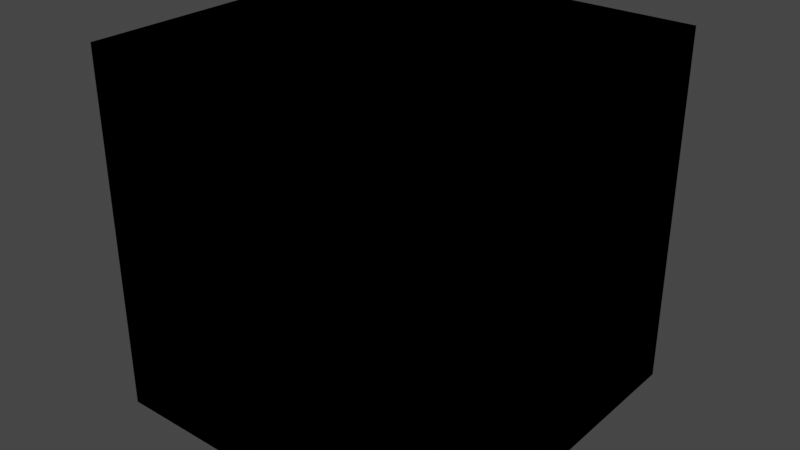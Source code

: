 # Source: NumberHolder.blend  (saved by Blender 4.3.32; exported with 4.5.12 LTS)
import bpy
from mathutils import Matrix  # noqa: F401  (used for matrix-valued properties, if any)

bpy.ops.wm.read_factory_settings(use_empty=True)
scene = bpy.context.scene
scene.name = 'Scene'

# ---- collections
col_idv_lvoxx_ls_cherry_utils_seperator = bpy.data.collections.new('idv.lvoxx.ls.cherry.utils.seperator'); scene.collection.children.link(col_idv_lvoxx_ls_cherry_utils_seperator)

# ---- materials (node trees are filled in below, after node groups)
mat_seperator_numberholder = bpy.data.materials.new('Seperator.NumberHolder')
mat_seperator_numberholder.alpha_threshold = 0.0
mat_seperator_numberholder.use_transparent_shadow = False
mat_seperator_numberholder.roughness = 0.5
mat_seperator_numberholder.line_color = (0.0, 0.0, 0.0, 1.0)

# ---- node groups
ng_number_compress = bpy.data.node_groups.new('Number Compress', 'ShaderNodeTree')
_s = ng_number_compress.interface.new_socket(name='Compressed', in_out='OUTPUT', socket_type='NodeSocketFloat')
_s = ng_number_compress.interface.new_socket(name='MAX 2 SEQUENCES', in_out='INPUT', socket_type='NodeSocketShader')
_s = ng_number_compress.interface.new_socket(name='Sequence 1', in_out='INPUT', socket_type='NodeSocketFloat')
_s.default_value = 0.5
_s.min_value = -1e+04
_s.max_value = 1e+04
_s.hide_value = True
_s = ng_number_compress.interface.new_socket(name='Sequence 2', in_out='INPUT', socket_type='NodeSocketFloat')
_s.default_value = 1000.0
_s.min_value = -1e+04
_s.max_value = 1e+04
_s.hide_value = True
_N = ng_number_compress.nodes; _L = ng_number_compress.links
n0 = _N.new('NodeFrame'); n0.name = 'Frame.003'; n0.location = (266, -70)
n0.label = 'IDDD,IDDD'
n0.width = 200
n1 = _N.new('NodeFrame'); n1.name = 'Frame.001'; n1.location = (2, 110)
n1.label = 'IDDD,0000'
n1.width = 200
n2 = _N.new('ShaderNodeMath'); n2.name = 'Math.004'; n2.location = (30, -40)
n3 = _N.new('ShaderNodeMath'); n3.name = 'Math.002'; n3.location = (30, -40)
n3.operation = 'MULTIPLY'
n3.inputs[1].default_value = 1e+04
n4 = _N.new('NodeGroupOutput'); n4.name = 'Group Output'; n4.location = (584, 35)
n5 = _N.new('NodeGroupInput'); n5.name = 'Group Input'; n5.location = (-408, -4)
n2.parent = n0
n3.parent = n1
_L.new(n3.outputs[0], n2.inputs[0])
_L.new(n2.outputs[0], n4.inputs[0])
_L.new(n5.outputs[1], n3.inputs[0])
_L.new(n5.outputs[2], n2.inputs[1])
n4.is_active_output = True
ng_number_to_sequence = bpy.data.node_groups.new('Number To Sequence', 'ShaderNodeTree')
_s = ng_number_to_sequence.interface.new_socket(name='Sequence', in_out='OUTPUT', socket_type='NodeSocketFloat')
_s = ng_number_to_sequence.interface.new_socket(name='Number', in_out='INPUT', socket_type='NodeSocketFloat')
_s.default_value = 0.5
_s.min_value = -1e+04
_s.max_value = 1e+04
_s.hide_value = True
_N = ng_number_to_sequence.nodes; _L = ng_number_to_sequence.links
n0 = _N.new('NodeGroupInput'); n0.name = 'Group Input'; n0.location = (-271, -78)
n1 = _N.new('ShaderNodeMath'); n1.name = 'Math.001'; n1.location = (0, 0)
n1.operation = 'MULTIPLY'
n1.inputs[1].default_value = 1000.0
n2 = _N.new('NodeGroupOutput'); n2.name = 'Group Output'; n2.location = (190, 0)
_L.new(n0.outputs[0], n1.inputs[0])
_L.new(n1.outputs[0], n2.inputs[0])
n2.is_active_output = True
ng_extra_number_extract = bpy.data.node_groups.new('Extra Number Extract', 'ShaderNodeTree')
_s = ng_extra_number_extract.interface.new_socket(name='A', in_out='OUTPUT', socket_type='NodeSocketFloat')
_s = ng_extra_number_extract.interface.new_socket(name='B', in_out='OUTPUT', socket_type='NodeSocketFloat')
_s = ng_extra_number_extract.interface.new_socket(name='C', in_out='OUTPUT', socket_type='NodeSocketFloat')
_s = ng_extra_number_extract.interface.new_socket(name='Vectorization', in_out='INPUT', socket_type='NodeSocketVector')
_s.min_value = -1e+04
_s.max_value = 1e+04
_N = ng_extra_number_extract.nodes; _L = ng_extra_number_extract.links
n0 = _N.new('NodeGroupOutput'); n0.name = 'Group Output'; n0.location = (190, 0)
n1 = _N.new('ShaderNodeSeparateXYZ'); n1.name = 'Separate XYZ'; n1.location = (0, 0)
n2 = _N.new('NodeGroupInput'); n2.name = 'Group Input'; n2.location = (-227, -24)
_L.new(n2.outputs[0], n1.inputs[0])
_L.new(n1.outputs[0], n0.inputs[0])
_L.new(n1.outputs[1], n0.inputs[1])
_L.new(n1.outputs[2], n0.inputs[2])
n0.is_active_output = True
ng_extra_number_compress = bpy.data.node_groups.new('Extra Number Compress', 'ShaderNodeTree')
_s = ng_extra_number_compress.interface.new_socket(name='Vectorization', in_out='OUTPUT', socket_type='NodeSocketVector')
_s = ng_extra_number_compress.interface.new_socket(name='A', in_out='INPUT', socket_type='NodeSocketFloat')
_s.min_value = -1e+04
_s.max_value = 1e+04
_s = ng_extra_number_compress.interface.new_socket(name='B', in_out='INPUT', socket_type='NodeSocketFloat')
_s.min_value = -1e+04
_s.max_value = 1e+04
_s = ng_extra_number_compress.interface.new_socket(name='C', in_out='INPUT', socket_type='NodeSocketFloat')
_s.min_value = -1e+04
_s.max_value = 1e+04
_N = ng_extra_number_compress.nodes; _L = ng_extra_number_compress.links
n0 = _N.new('ShaderNodeCombineXYZ'); n0.name = 'Combine XYZ'; n0.location = (0, 0)
n1 = _N.new('NodeGroupInput'); n1.name = 'Group Input'; n1.location = (-295, -15)
n2 = _N.new('NodeGroupOutput'); n2.name = 'Group Output'; n2.location = (190, 0)
_L.new(n1.outputs[0], n0.inputs[0])
_L.new(n1.outputs[1], n0.inputs[1])
_L.new(n1.outputs[2], n0.inputs[2])
_L.new(n0.outputs[0], n2.inputs[0])
n2.is_active_output = True
ng_number_extract = bpy.data.node_groups.new('Number Extract', 'ShaderNodeTree')
_s = ng_number_extract.interface.new_socket(name='Compressed', in_out='OUTPUT', socket_type='NodeSocketFloat')
_s = ng_number_extract.interface.new_socket(name='Extracted', in_out='OUTPUT', socket_type='NodeSocketFloat')
_s = ng_number_extract.interface.new_socket(name='Compressed', in_out='INPUT', socket_type='NodeSocketFloat')
_s.default_value = 0.5
_s.min_value = -1e+04
_s.max_value = 1e+04
_s.hide_value = True
_N = ng_number_extract.nodes; _L = ng_number_extract.links
n0 = _N.new('ShaderNodeMath'); n0.name = 'Math'; n0.location = (-191, 110)
n0.operation = 'DIVIDE'
n0.inputs[1].default_value = 1e+04
n1 = _N.new('NodeGroupInput'); n1.name = 'Group Input'; n1.location = (-503, -134)
n2 = _N.new('NodeGroupOutput'); n2.name = 'Group Output'; n2.location = (1170, 0)
n3 = _N.new('ShaderNodeMath'); n3.name = 'Math.004'; n3.location = (15, 42)
n3.operation = 'TRUNC'
n4 = _N.new('ShaderNodeMath'); n4.name = 'Math.001'; n4.location = (198, 19)
n4.operation = 'MULTIPLY'
n4.inputs[1].default_value = 1e+04
n5 = _N.new('ShaderNodeMath'); n5.name = 'Math.003'; n5.location = (621, -160)
n5.operation = 'DIVIDE'
n5.inputs[1].default_value = 1000.0
n6 = _N.new('ShaderNodeMath'); n6.name = 'Math.002'; n6.location = (400, -91)
n6.width = 145
n6.operation = 'SUBTRACT'
_L.new(n1.outputs[0], n0.inputs[0])
_L.new(n0.outputs[0], n2.inputs[0])
_L.new(n3.outputs[0], n4.inputs[0])
_L.new(n1.outputs[0], n6.inputs[0])
_L.new(n5.outputs[0], n2.inputs[1])
_L.new(n4.outputs[0], n6.inputs[1])
_L.new(n0.outputs[0], n3.inputs[0])
_L.new(n6.outputs[0], n5.inputs[0])
n2.is_active_output = True
ng_two_number_extract = bpy.data.node_groups.new('Two Number Extract', 'ShaderNodeTree')
_s = ng_two_number_extract.interface.new_socket(name='Compressed', in_out='OUTPUT', socket_type='NodeSocketFloat')
_s = ng_two_number_extract.interface.new_socket(name='Compressed', in_out='INPUT', socket_type='NodeSocketFloat')
_s.default_value = 0.5
_s.min_value = -1e+04
_s.max_value = 1e+04
_s.hide_value = True
_N = ng_two_number_extract.nodes; _L = ng_two_number_extract.links
n0 = _N.new('NodeGroupInput'); n0.name = 'Group Input'; n0.location = (-295, 0)
n1 = _N.new('ShaderNodeGroup'); n1.name = 'Group'; n1.location = (-95, 0)
n1.node_tree = ng_number_extract
n2 = _N.new('ShaderNodeGroup'); n2.name = 'Group.008'; n2.location = (95, 0)
n2.node_tree = ng_number_extract
n3 = _N.new('NodeGroupOutput'); n3.name = 'Group Output'; n3.location = (285, 0)
_L.new(n0.outputs[0], n1.inputs[0])
_L.new(n1.outputs[0], n2.inputs[0])
_L.new(n2.outputs[0], n3.inputs[0])
n3.is_active_output = True

# ---- material node trees
mat_seperator_numberholder.use_nodes = True; mat_seperator_numberholder.node_tree.nodes.clear()
_N = mat_seperator_numberholder.node_tree.nodes; _L = mat_seperator_numberholder.node_tree.links
n0 = _N.new('ShaderNodeOutputMaterial'); n0.name = 'Material Output'; n0.location = (300, 300)
n1 = _N.new('ShaderNodeGroup'); n1.name = 'Group.004'; n1.location = (-1020, 99)
n1.node_tree = ng_number_compress
n1.inputs[1].default_value = 0.5
n1.inputs[2].default_value = 1000.0
n2 = _N.new('ShaderNodeGroup'); n2.name = 'Group.005'; n2.location = (-1020, -65)
n2.node_tree = ng_number_compress
n2.inputs[1].default_value = 0.5
n2.inputs[2].default_value = 1000.0
n3 = _N.new('ShaderNodeGroup'); n3.name = 'Group.006'; n3.location = (-1289, 119)
n3.node_tree = ng_number_to_sequence
n3.inputs[0].default_value = 0.5
n4 = _N.new('ShaderNodeGroup'); n4.name = 'Group.007'; n4.location = (-485, 176)
n4.node_tree = ng_extra_number_extract
n5 = _N.new('ShaderNodeGroup'); n5.name = 'Group.002'; n5.location = (-1289, 265)
n5.node_tree = ng_number_to_sequence
n5.inputs[0].default_value = 0.5
n6 = _N.new('ShaderNodeGroup'); n6.name = 'Group.003'; n6.location = (-729, 180)
n6.node_tree = ng_extra_number_compress
n7 = _N.new('ShaderNodeGroup'); n7.name = 'Group.009'; n7.location = (-907, 541)
n7.node_tree = ng_two_number_extract
n7.inputs[0].default_value = 0.5
n8 = _N.new('ShaderNodeGroup'); n8.name = 'Group.001'; n8.location = (-1020, 274)
n8.width = 168
n8.node_tree = ng_number_compress
_L.new(n1.outputs[0], n6.inputs[1])
_L.new(n2.outputs[0], n6.inputs[2])
_L.new(n8.outputs[0], n6.inputs[0])
_L.new(n5.outputs[0], n8.inputs[1])
_L.new(n3.outputs[0], n8.inputs[2])
_L.new(n6.outputs[0], n4.inputs[0])
n0.is_active_output = True

# ---- world
world_world = bpy.data.worlds.new('World'); scene.world = world_world
world_world.use_nodes = True; world_world.node_tree.nodes.clear()
_N = world_world.node_tree.nodes; _L = world_world.node_tree.links
n0 = _N.new('ShaderNodeOutputWorld'); n0.name = 'World Output'; n0.location = (300, 300)
n1 = _N.new('ShaderNodeBackground'); n1.name = 'Background'; n1.location = (10, 300)
n1.inputs[0].default_value = (0.05088, 0.05088, 0.05088, 1.0)
_L.new(n1.outputs[0], n0.inputs[0])
n0.is_active_output = True
world_world.color = (0.05088, 0.05088, 0.05088)
world_world.use_sun_shadow = False
world_world.sun_shadow_jitter_overblur = 0.0

# ---- meshes
me_cube = bpy.data.meshes.new('Cube')
me_cube.from_pydata([(1.0, 1.0, 1.0), (1.0, 1.0, -1.0), (1.0, -1.0, 1.0), (1.0, -1.0, -1.0), (-1.0, 1.0, 1.0), (-1.0, 1.0, -1.0), (-1.0, -1.0, 1.0), (-1.0, -1.0, -1.0)], [], [(0, 4, 6, 2), (3, 2, 6, 7), (7, 6, 4, 5), (5, 1, 3, 7), (1, 0, 2, 3), (5, 4, 0, 1)])
_uv = me_cube.uv_layers.new(name='UVMap')
_uv.uv.foreach_set('vector', [0.625, 0.5, 0.875, 0.5, 0.875, 0.75, 0.625, 0.75, 0.375, 0.75, 0.625, 0.75, 0.625, 1.0, 0.375, 1.0, 0.375, 0.0, 0.625, 0.0, 0.625, 0.25, 0.375, 0.25, 0.125, 0.5, 0.375, 0.5, 0.375, 0.75, 0.125, 0.75, 0.375, 0.5, 0.625, 0.5, 0.625, 0.75, 0.375, 0.75, 0.375, 0.25, 0.625, 0.25, 0.625, 0.5, 0.375, 0.5])
me_cube.materials.append(mat_seperator_numberholder)
me_cube.use_mirror_vertex_groups = False
me_cube.update()

# ---- objects
ob_numberholder = bpy.data.objects.new('NumberHolder', me_cube)

# ---- transforms, parenting, visibility, modifiers, constraints
ob_numberholder.location = (0.0, 0.0, 0.0)
ob_numberholder.lock_rotations_4d = False
ob_numberholder.empty_display_type = 'ARROWS'
ob_numberholder.lineart.crease_threshold = 0.0

# ---- collection membership
col_idv_lvoxx_ls_cherry_utils_seperator.objects.link(ob_numberholder)

# ---- scene / render settings (as saved in the file)
scene.frame_start = 1; scene.frame_end = 250; scene.frame_set(1)
scene.render.engine = 'BLENDER_EEVEE_NEXT'
scene.cycles.sampling_pattern = 'TABULATED_SOBOL'
scene.view_settings.view_transform = 'Filmic'
bpy.context.view_layer.update()

# ---- added for rendering (the .blend has no active camera and no usable light): camera, sun
cam_auto = bpy.data.cameras.new('AutoCamera')
cam_auto.lens = 50.0
cam_auto.sensor_width = 36.0
cam_auto.clip_end = 1000.0
ob_auto_camera = bpy.data.objects.new('AutoCamera', cam_auto)
scene.collection.objects.link(ob_auto_camera)
ob_auto_camera.location = (3.20507, -3.84609, 2.56406)
ob_auto_camera.rotation_euler = (1.09748, -7.21219e-08, 0.694738)
scene.camera = ob_auto_camera
light_auto_sun = bpy.data.lights.new('AutoSun', 'SUN')
light_auto_sun.energy = 3.0
light_auto_sun.angle = 0.0523599
ob_auto_sun = bpy.data.objects.new('AutoSun', light_auto_sun)
scene.collection.objects.link(ob_auto_sun)
ob_auto_sun.rotation_euler = (0.872665, 0.174533, 0.523599)
bpy.context.view_layer.update()
